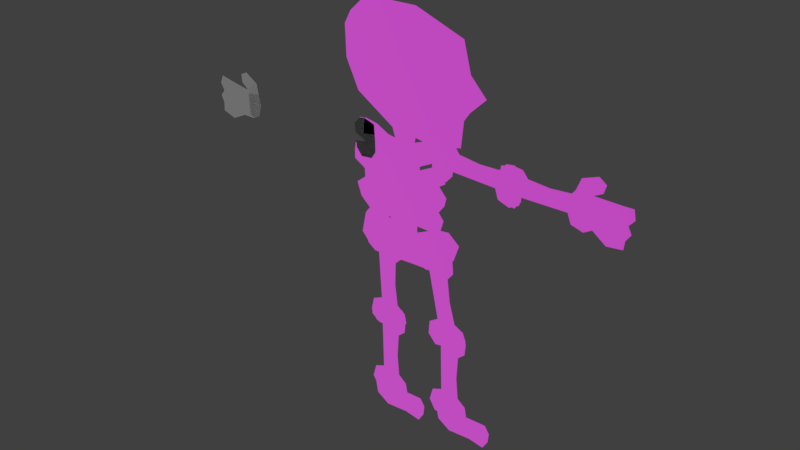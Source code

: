 # Source: 02_Skeleton_Rigged.blend  (saved by Blender 2.79.0; exported with 4.5.12 LTS)
import bpy
from mathutils import Matrix  # noqa: F401  (used for matrix-valued properties, if any)

bpy.ops.wm.read_factory_settings(use_empty=True)
scene = bpy.context.scene
scene.name = 'Scene'

# ---- collections
col_collection_1 = bpy.data.collections.new('Collection 1'); scene.collection.children.link(col_collection_1)

# ---- images (referenced by path relative to the original .blend; pixels are not part of the script)
import os
ASSET_DIR = os.environ.get("B2B_ASSET_DIR", "")  # directory of the original .blend (textures are referenced by path, not embedded)
HERE = os.path.dirname(os.path.abspath(__file__))  # packed textures are extracted next to this script under _unpacked/

def load_image(name, relpath, width, height, colorspace="sRGB"):
    """Load a texture the original file referenced (path relative to the .blend, or extracted next to this script)."""
    p = next((c for c in (os.path.join(HERE, relpath), os.path.join(ASSET_DIR, relpath)) if relpath and os.path.exists(c)), "")
    if p:
        img = bpy.data.images.load(p, check_existing=True)
        img.name = name
    else:  # same state as the original file: an image datablock whose file is absent (Cycles renders it pink)
        img = bpy.data.images.new(name, width, height)
        img.source = "FILE"
        img.filepath = "//" + (relpath or name)
    img.colorspace_settings.name = colorspace
    return img
img_skeleton_png = load_image('Skeleton.png', 'Skeleton.png', 1024, 1024, 'sRGB')

# ---- materials (node trees are filled in below, after node groups)
mat_material_001 = bpy.data.materials.new('Material.001')
mat_material_001.alpha_threshold = 0.0
mat_material_001.roughness = 0.5

# ---- node groups
ng_alphablend = bpy.data.node_groups.new('AlphaBlend', 'ShaderNodeTree')
_s = ng_alphablend.interface.new_socket(name='Shader', in_out='OUTPUT', socket_type='NodeSocketShader')
_s = ng_alphablend.interface.new_socket(name='Shader', in_out='INPUT', socket_type='NodeSocketShader')
_s = ng_alphablend.interface.new_socket(name='Alpha', in_out='INPUT', socket_type='NodeSocketFloat')
_s.subtype = 'FACTOR'
_s.default_value = 1.0
_s.min_value = 0.0
_s.max_value = 1.0
_N = ng_alphablend.nodes; _L = ng_alphablend.links
n0 = _N.new('ShaderNodeBsdfTransparent'); n0.name = 'Transparent BSDF'; n0.location = (-147, -61)
n1 = _N.new('NodeGroupInput'); n1.name = 'Group Input'; n1.location = (-291, 147)
n2 = _N.new('NodeGroupOutput'); n2.name = 'Group Output'; n2.location = (345, -29)
n3 = _N.new('ShaderNodeMixShader'); n3.name = 'Mix Shader'; n3.location = (137, -24)
_L.new(n0.outputs[0], n3.inputs[1])
_L.new(n3.outputs[0], n2.inputs[0])
_L.new(n1.outputs[0], n3.inputs[2])
_L.new(n1.outputs[1], n3.inputs[0])
n2.is_active_output = True
ng_emissive = bpy.data.node_groups.new('Emissive', 'ShaderNodeTree')
_s = ng_emissive.interface.new_socket(name='Emission', in_out='OUTPUT', socket_type='NodeSocketShader')
_s = ng_emissive.interface.new_socket(name='Color', in_out='INPUT', socket_type='NodeSocketColor')
_s.default_value = (0.8, 0.8, 0.8, 1.0)
_s = ng_emissive.interface.new_socket(name='Factor', in_out='INPUT', socket_type='NodeSocketColor')
_N = ng_emissive.nodes; _L = ng_emissive.links
n0 = _N.new('NodeGroupOutput'); n0.name = 'Group Output'; n0.location = (261, -8)
n1 = _N.new('NodeGroupInput'); n1.name = 'Group Input'; n1.location = (-483, 17)
n2 = _N.new('ShaderNodeMix'); n2.name = 'Mix'; n2.location = (-211, 6)
n2.data_type = 'RGBA'
n2.blend_type = 'MULTIPLY'
n2.inputs[0].default_value = 1.0
n3 = _N.new('ShaderNodeEmission'); n3.name = 'Emission'; n3.location = (6, 10)
_L.new(n3.outputs[0], n0.inputs[0])
_L.new(n2.outputs[2], n3.inputs[0])
_L.new(n1.outputs[0], n2.inputs[6])
_L.new(n1.outputs[1], n2.inputs[7])
n0.is_active_output = True
ng_alphamask = bpy.data.node_groups.new('AlphaMask', 'ShaderNodeTree')
_s = ng_alphamask.interface.new_socket(name='Shader', in_out='OUTPUT', socket_type='NodeSocketShader')
_s = ng_alphamask.interface.new_socket(name='Shader', in_out='INPUT', socket_type='NodeSocketShader')
_s = ng_alphamask.interface.new_socket(name='Alpha', in_out='INPUT', socket_type='NodeSocketFloat')
_s.default_value = 1.0
_s.min_value = 0.0
_s.max_value = 1.0
_s = ng_alphamask.interface.new_socket(name='AlphaCutoff', in_out='INPUT', socket_type='NodeSocketFloat')
_s.default_value = 0.5
_s.min_value = 0.0
_s.max_value = 1.0
_N = ng_alphamask.nodes; _L = ng_alphamask.links
n0 = _N.new('NodeGroupOutput'); n0.name = 'Group Output'; n0.location = (308, -58)
n1 = _N.new('ShaderNodeMath'); n1.name = 'Math'; n1.location = (-117, 182)
n1.operation = 'LESS_THAN'
n2 = _N.new('ShaderNodeBsdfTransparent'); n2.name = 'Transparent BSDF'; n2.location = (-124, -163)
n3 = _N.new('NodeGroupInput'); n3.name = 'Group Input'; n3.location = (-364, 23)
n4 = _N.new('ShaderNodeMixShader'); n4.name = 'Mix Shader'; n4.location = (105, -44)
_L.new(n2.outputs[0], n4.inputs[2])
_L.new(n3.outputs[0], n4.inputs[1])
_L.new(n3.outputs[1], n1.inputs[0])
_L.new(n3.outputs[2], n1.inputs[1])
_L.new(n4.outputs[0], n0.inputs[0])
_L.new(n1.outputs[0], n4.inputs[0])
n0.is_active_output = True
ng_specular = bpy.data.node_groups.new('Specular', 'ShaderNodeTree')
_s = ng_specular.interface.new_socket(name='Shader', in_out='OUTPUT', socket_type='NodeSocketShader')
_s = ng_specular.interface.new_socket(name='Normal', in_out='INPUT', socket_type='NodeSocketVector')
_s.min_value = -1.0
_s.max_value = 1.0
_s.hide_value = True
_s = ng_specular.interface.new_socket(name='Roughness', in_out='INPUT', socket_type='NodeSocketFloat')
_s.min_value = 0.0
_s.max_value = 1.0
_N = ng_specular.nodes; _L = ng_specular.links
n0 = _N.new('NodeGroupOutput'); n0.name = 'Group Output'; n0.location = (320, 0)
n1 = _N.new('ShaderNodeBsdfAnisotropic'); n1.name = 'Glossy BSDF'; n1.location = (96, 28)
n1.distribution = 'GGX'
n1.inputs[0].default_value = (1.0, 1.0, 1.0, 1.0)
n2 = _N.new('ShaderNodeMath'); n2.name = 'Math'; n2.location = (-112, -91)
n2.operation = 'POWER'
n2.use_clamp = True
n2.inputs[1].default_value = 2.0
n3 = _N.new('NodeGroupInput'); n3.name = 'Group Input'; n3.location = (-656, 59)
n4 = _N.new('ShaderNodeMath'); n4.name = 'Math.001'; n4.location = (0, 0)
n4.operation = 'POWER'
_L.new(n1.outputs[0], n0.inputs[0])
_L.new(n3.outputs[0], n1.inputs[4])
_L.new(n3.outputs[1], n2.inputs[0])
_L.new(n2.outputs[0], n4.inputs[0])
_L.new(n4.outputs[0], n1.inputs[1])
n0.is_active_output = True
ng_lambert = bpy.data.node_groups.new('Lambert', 'ShaderNodeTree')
_s = ng_lambert.interface.new_socket(name='Shader', in_out='OUTPUT', socket_type='NodeSocketShader')
_s = ng_lambert.interface.new_socket(name='Color', in_out='INPUT', socket_type='NodeSocketColor')
_s.default_value = (1.0, 1.0, 1.0, 1.0)
_s = ng_lambert.interface.new_socket(name='Normal', in_out='INPUT', socket_type='NodeSocketVector')
_s.default_value = (0.0, 1.0, 0.0)
_s.min_value = -1.0
_s.max_value = 1.0
_s.hide_value = True
_s = ng_lambert.interface.new_socket(name='Metallic', in_out='INPUT', socket_type='NodeSocketFloat')
_s.min_value = 0.0
_s.max_value = 1.0
_N = ng_lambert.nodes; _L = ng_lambert.links
n0 = _N.new('NodeGroupOutput'); n0.name = 'Group Output'; n0.location = (598, 215)
n1 = _N.new('ShaderNodeMix'); n1.name = 'Mix.001'; n1.location = (99, 184)
n1.data_type = 'RGBA'
n1.blend_type = 'MULTIPLY'
n1.inputs[7].default_value = (1.0, 1.0, 1.0, 1.0)
n2 = _N.new('ShaderNodeMath'); n2.name = 'Math'; n2.location = (-165, -52)
n2.operation = 'SUBTRACT'
n2.inputs[0].default_value = 1.0
n3 = _N.new('ShaderNodeBsdfDiffuse'); n3.name = 'Diffuse BSDF.001'; n3.location = (360, 374)
n4 = _N.new('NodeGroupInput'); n4.name = 'Group Input'; n4.location = (-584, 199)
_L.new(n4.outputs[1], n3.inputs[2])
_L.new(n4.outputs[2], n2.inputs[1])
_L.new(n3.outputs[0], n0.inputs[0])
_L.new(n2.outputs[0], n1.inputs[0])
_L.new(n1.outputs[2], n3.inputs[0])
_L.new(n4.outputs[0], n1.inputs[6])
n0.is_active_output = True
ng_fresnel = bpy.data.node_groups.new('Fresnel', 'ShaderNodeTree')
_s = ng_fresnel.interface.new_socket(name='Fresnel', in_out='OUTPUT', socket_type='NodeSocketFloat')
_s.min_value = 0.0
_s.max_value = 0.0
_s = ng_fresnel.interface.new_socket(name='F0', in_out='INPUT', socket_type='NodeSocketFloat')
_s.default_value = 0.04
_s.min_value = 0.0
_s.max_value = 1.0
_N = ng_fresnel.nodes; _L = ng_fresnel.links
n0 = _N.new('ShaderNodeMath'); n0.name = 'Math.001'; n0.location = (-97, -133)
n0.operation = 'SUBTRACT'
n0.inputs[0].default_value = 1.0
n1 = _N.new('ShaderNodeMath'); n1.name = 'Math.002'; n1.location = (94, -134)
n1.operation = 'POWER'
n1.inputs[1].default_value = 5.0
n2 = _N.new('ShaderNodeMath'); n2.name = 'Math.003'; n2.location = (301, 5)
n2.operation = 'MULTIPLY'
n3 = _N.new('ShaderNodeMath'); n3.name = 'Math.004'; n3.location = (497, 142)
n4 = _N.new('ShaderNodeMath'); n4.name = 'Math'; n4.location = (21, 48)
n4.operation = 'SUBTRACT'
n4.inputs[0].default_value = 1.0
n5 = _N.new('NodeGroupOutput'); n5.name = 'Group Output'; n5.location = (733, 0)
n6 = _N.new('ShaderNodeVectorMath'); n6.name = 'Vector Math'; n6.location = (-286, -138)
n6.operation = 'DOT_PRODUCT'
n7 = _N.new('NodeGroupInput'); n7.name = 'Group Input'; n7.location = (-789, 208)
n8 = _N.new('ShaderNodeNewGeometry'); n8.name = 'Geometry'; n8.location = (-673, -98)
_L.new(n0.outputs[0], n1.inputs[0])
_L.new(n1.outputs[0], n2.inputs[1])
_L.new(n4.outputs[0], n2.inputs[0])
_L.new(n2.outputs[0], n3.inputs[1])
_L.new(n3.outputs[0], n5.inputs[0])
_L.new(n6.outputs[1], n0.inputs[1])
_L.new(n7.outputs[0], n4.inputs[1])
_L.new(n7.outputs[0], n3.inputs[0])
_L.new(n8.outputs[1], n6.inputs[0])
_L.new(n8.outputs[4], n6.inputs[1])
n5.is_active_output = True
ng_occlusion = bpy.data.node_groups.new('Occlusion', 'ShaderNodeTree')
_s = ng_occlusion.interface.new_socket(name='Shader', in_out='OUTPUT', socket_type='NodeSocketShader')
_s = ng_occlusion.interface.new_socket(name='Shader', in_out='INPUT', socket_type='NodeSocketShader')
_s = ng_occlusion.interface.new_socket(name='Normal', in_out='INPUT', socket_type='NodeSocketVector')
_s.default_value = (0.0, 1.0, 0.0)
_s.min_value = -1.0
_s.max_value = 1.0
_s.hide_value = True
_s = ng_occlusion.interface.new_socket(name='Occlusion', in_out='INPUT', socket_type='NodeSocketFloat')
_s.subtype = 'FACTOR'
_s.default_value = 1.0
_s.min_value = 0.0
_s.max_value = 1.0
_s = ng_occlusion.interface.new_socket(name='Strength', in_out='INPUT', socket_type='NodeSocketFloat')
_s.subtype = 'FACTOR'
_s.min_value = 0.0
_s.max_value = 1.0
_N = ng_occlusion.nodes; _L = ng_occlusion.links
n0 = _N.new('NodeGroupOutput'); n0.name = 'Group Output'; n0.location = (412, -21)
n1 = _N.new('ShaderNodeBsdfDiffuse'); n1.name = 'Diffuse BSDF'; n1.location = (-246, 91)
n1.inputs[0].default_value = (0.0, 0.0, 0.0, 1.0)
n2 = _N.new('ShaderNodeMixShader'); n2.name = 'Mix Shader.001'; n2.location = (-23, 251)
n3 = _N.new('ShaderNodeMixShader'); n3.name = 'Mix Shader'; n3.location = (186, -19)
n4 = _N.new('NodeGroupInput'); n4.name = 'Group Input'; n4.location = (-766, 23)
_L.new(n3.outputs[0], n0.inputs[0])
_L.new(n1.outputs[0], n2.inputs[2])
_L.new(n2.outputs[0], n3.inputs[1])
_L.new(n4.outputs[0], n2.inputs[1])
_L.new(n4.outputs[1], n1.inputs[2])
_L.new(n4.outputs[2], n2.inputs[0])
_L.new(n4.outputs[3], n3.inputs[0])
_L.new(n4.outputs[0], n3.inputs[2])
n0.is_active_output = True
ng_gltf_metallic_roughness = bpy.data.node_groups.new('glTF Metallic Roughness', 'ShaderNodeTree')
_s = ng_gltf_metallic_roughness.interface.new_socket(name='Shader', in_out='OUTPUT', socket_type='NodeSocketShader')
_s = ng_gltf_metallic_roughness.interface.new_socket(name='BaseColor', in_out='INPUT', socket_type='NodeSocketColor')
_s.default_value = (1.0, 1.0, 1.0, 1.0)
_s = ng_gltf_metallic_roughness.interface.new_socket(name='BaseColorFactor', in_out='INPUT', socket_type='NodeSocketColor')
_s.default_value = (1.0, 1.0, 1.0, 1.0)
_s = ng_gltf_metallic_roughness.interface.new_socket(name='MetallicRoughness', in_out='INPUT', socket_type='NodeSocketColor')
_s.default_value = (1.0, 1.0, 1.0, 1.0)
_s = ng_gltf_metallic_roughness.interface.new_socket(name='MetallicFactor', in_out='INPUT', socket_type='NodeSocketFloat')
_s.subtype = 'FACTOR'
_s.default_value = 1.0
_s.min_value = 0.0
_s.max_value = 1.0
_s = ng_gltf_metallic_roughness.interface.new_socket(name='RoughnessFactor', in_out='INPUT', socket_type='NodeSocketFloat')
_s.subtype = 'FACTOR'
_s.default_value = 1.0
_s.min_value = 0.0
_s.max_value = 1.0
_s = ng_gltf_metallic_roughness.interface.new_socket(name='Normal', in_out='INPUT', socket_type='NodeSocketColor')
_s.default_value = (0.5, 0.5, 1.0, 1.0)
_s = ng_gltf_metallic_roughness.interface.new_socket(name='NormalScale', in_out='INPUT', socket_type='NodeSocketFloat')
_s.default_value = 1.0
_s.min_value = -1e+04
_s.max_value = 1e+04
_s = ng_gltf_metallic_roughness.interface.new_socket(name='Occlusion', in_out='INPUT', socket_type='NodeSocketColor')
_s.default_value = (1.0, 1.0, 1.0, 1.0)
_s = ng_gltf_metallic_roughness.interface.new_socket(name='OcclusionStrength', in_out='INPUT', socket_type='NodeSocketFloat')
_s.subtype = 'FACTOR'
_s.default_value = 1.0
_s.min_value = 0.0
_s.max_value = 1.0
_s = ng_gltf_metallic_roughness.interface.new_socket(name='Emissive', in_out='INPUT', socket_type='NodeSocketColor')
_s.default_value = (1.0, 1.0, 1.0, 1.0)
_s = ng_gltf_metallic_roughness.interface.new_socket(name='EmissiveFactor', in_out='INPUT', socket_type='NodeSocketColor')
_s = ng_gltf_metallic_roughness.interface.new_socket(name='Alpha', in_out='INPUT', socket_type='NodeSocketFloat')
_s.subtype = 'FACTOR'
_s.default_value = 1.0
_s.min_value = 0.0
_s.max_value = 1.0
_s = ng_gltf_metallic_roughness.interface.new_socket(name='AlphaCutoff', in_out='INPUT', socket_type='NodeSocketFloat')
_s.default_value = 0.5
_s.min_value = 0.0
_s.max_value = 1.1
_s = ng_gltf_metallic_roughness.interface.new_socket(name='AlphaMode', in_out='INPUT', socket_type='NodeSocketFloat')
_s.subtype = 'FACTOR'
_s.min_value = 0.0
_s.max_value = 1.0
_s = ng_gltf_metallic_roughness.interface.new_socket(name='DoubleSided', in_out='INPUT', socket_type='NodeSocketFloat')
_s.subtype = 'FACTOR'
_s.min_value = 0.0
_s.max_value = 1.0
_s = ng_gltf_metallic_roughness.interface.new_socket(name='Use COLOR_0', in_out='INPUT', socket_type='NodeSocketFloat')
_s.subtype = 'FACTOR'
_s.min_value = 0.0
_s.max_value = 1.0
_s = ng_gltf_metallic_roughness.interface.new_socket(name='COLOR_0', in_out='INPUT', socket_type='NodeSocketColor')
_N = ng_gltf_metallic_roughness.nodes; _L = ng_gltf_metallic_roughness.links
n0 = _N.new('NodeFrame'); n0.name = 'Frame.001'; n0.location = (-1602, -141)
n0.label = 'Final Metallic'
n0.width = 200
n1 = _N.new('NodeFrame'); n1.name = 'Frame.002'; n1.location = (-1608, -457)
n1.label = 'Final Rougness'
n1.width = 200
n2 = _N.new('NodeFrame'); n2.name = 'Frame.005'; n2.location = (-1842, 280)
n2.label = 'Final Normal'
n2.width = 1085
n3 = _N.new('NodeFrame'); n3.name = 'Frame  Lambert Cook Torrance'; n3.location = (-462, 794)
n3.label = 'Frame  Lambert Cook Torrance'
n3.width = 1392
n4 = _N.new('NodeFrame'); n4.name = 'Frame'; n4.location = (-2631, 1036)
n4.label = 'Final Base Color'
n4.width = 1161
n5 = _N.new('ShaderNodeAddShader'); n5.name = 'Add Shader.001'; n5.location = (1127, -151)
n6 = _N.new('ShaderNodeGroup'); n6.name = 'Group.001'; n6.location = (1448, -7)
n6.width = 224
n6.node_tree = ng_alphablend
n7 = _N.new('ShaderNodeGroup'); n7.name = 'Group.003'; n7.location = (44, -487)
n7.width = 229
n7.node_tree = ng_emissive
n8 = _N.new('ShaderNodeMath'); n8.name = 'Math'; n8.location = (30, -30)
n8.operation = 'MULTIPLY'
n8.use_clamp = True
n9 = _N.new('ShaderNodeGroup'); n9.name = 'Group.002'; n9.location = (1553, -296)
n9.width = 228
n9.node_tree = ng_alphamask
n10 = _N.new('ShaderNodeMath'); n10.name = 'Math.002'; n10.location = (1294, -207)
n10.operation = 'GREATER_THAN'
n10.use_clamp = True
n11 = _N.new('ShaderNodeMath'); n11.name = 'Math.001'; n11.location = (30, -30)
n11.operation = 'MULTIPLY'
n11.use_clamp = True
n12 = _N.new('ShaderNodeSeparateColor'); n12.name = 'Separate RGB'; n12.location = (-1989, -150)
n13 = _N.new('ShaderNodeVectorMath'); n13.name = 'Vector Math'; n13.location = (915, -164)
n13.operation = 'NORMALIZE'
n13.inputs[1].default_value = (0.5, 0.5, 0.5)
n14 = _N.new('ShaderNodeCombineXYZ'); n14.name = 'Combine XYZ'; n14.location = (713, -202)
n15 = _N.new('ShaderNodeMath'); n15.name = 'Math.004'; n15.location = (493, -211)
n15.operation = 'MULTIPLY'
n16 = _N.new('ShaderNodeMath'); n16.name = 'Math.003'; n16.location = (494, -30)
n16.operation = 'MULTIPLY'
n17 = _N.new('ShaderNodeSeparateXYZ'); n17.name = 'Separate XYZ'; n17.location = (273, -232)
n18 = _N.new('ShaderNodeNormalMap'); n18.name = 'Normal Map'; n18.location = (30, -202)
n19 = _N.new('ShaderNodeSeparateColor'); n19.name = 'Separate RGB.001'; n19.location = (-2102, -468)
n20 = _N.new('ShaderNodeGroup'); n20.name = 'Group.005'; n20.location = (30, -649)
n20.width = 258
n20.node_tree = ng_specular
n21 = _N.new('ShaderNodeGroup'); n21.name = 'Group.007'; n21.location = (31, -483)
n21.width = 260
n21.node_tree = ng_lambert
n22 = _N.new('ShaderNodeMath'); n22.name = 'Math.008'; n22.location = (906, -146)
n23 = _N.new('ShaderNodeMixShader'); n23.name = 'Mix Shader'; n23.location = (1222, -395)
n24 = _N.new('ShaderNodeGroup'); n24.name = 'Metal'; n24.location = (31, -350)
n24.label = 'Metal'
n24.width = 264
n24.node_tree = ng_fresnel
n25 = _N.new('ShaderNodeGroup'); n25.name = 'Dielectric'; n25.location = (36, -215)
n25.label = 'Dielectric'
n25.width = 257
n25.node_tree = ng_fresnel
n25.inputs[0].default_value = 0.04
n26 = _N.new('ShaderNodeMath'); n26.name = 'Math.005'; n26.location = (662, -54)
n26.operation = 'MULTIPLY'
n27 = _N.new('ShaderNodeMath'); n27.name = 'Math.006'; n27.location = (659, -245)
n27.operation = 'MULTIPLY'
n28 = _N.new('ShaderNodeMath'); n28.name = 'Math.007'; n28.location = (370, -30)
n28.operation = 'SUBTRACT'
n28.inputs[0].default_value = 1.0
n29 = _N.new('ShaderNodeGroup'); n29.name = 'Group.004'; n29.location = (570, -596)
n29.width = 228
n29.node_tree = ng_occlusion
n30 = _N.new('ShaderNodeMixShader'); n30.name = 'Mix Shader.003'; n30.location = (1897, -139)
n31 = _N.new('NodeGroupOutput'); n31.name = 'Group Output'; n31.location = (2614, -154)
n32 = _N.new('ShaderNodeGroup'); n32.name = 'Group'; n32.location = (2083, -696)
n32.node_tree = ng_alphamask
n32.inputs[1].default_value = 0.0
n32.inputs[2].default_value = 0.5
n33 = _N.new('ShaderNodeMixShader'); n33.name = 'Mix Shader.001'; n33.location = (2335, -399)
n34 = _N.new('ShaderNodeMath'); n34.name = 'Math.010'; n34.location = (1867, -486)
n34.operation = 'MAXIMUM'
n34.use_clamp = True
n35 = _N.new('ShaderNodeMath'); n35.name = 'Math.009'; n35.location = (1427, -530)
n35.operation = 'GREATER_THAN'
n35.use_clamp = True
n36 = _N.new('ShaderNodeMath'); n36.name = 'Math.011'; n36.location = (1655, -683)
n36.operation = 'SUBTRACT'
n36.use_clamp = True
n36.inputs[0].default_value = 1.0
n37 = _N.new('ShaderNodeNewGeometry'); n37.name = 'Geometry'; n37.location = (1432, -730)
n38 = _N.new('ShaderNodeRGBToBW'); n38.name = 'RGB to BW'; n38.location = (991, -359)
n38.label = 'TODO: Check if OK.'
n39 = _N.new('ShaderNodeMix'); n39.name = 'Mix'; n39.location = (823, -274)
n39.data_type = 'RGBA'
n39.blend_type = 'MULTIPLY'
n39.clamp_result = True
n39.inputs[0].default_value = 1.0
n40 = _N.new('ShaderNodeRGB'); n40.name = 'RGB'; n40.location = (30, -30)
n40.outputs[0].default_value = (1.0, 1.0, 1.0, 1.0)
n41 = _N.new('ShaderNodeMath'); n41.name = 'Math.013'; n41.location = (179, -369)
n41.operation = 'GREATER_THAN'
n41.use_clamp = True
n41.inputs[1].default_value = 0.4
n42 = _N.new('ShaderNodeMix'); n42.name = 'Mix.001'; n42.location = (597, -309)
n42.data_type = 'RGBA'
n42.blend_type = 'MULTIPLY'
n42.clamp_result = True
n42.inputs[0].default_value = 1.0
n43 = _N.new('NodeGroupInput'); n43.name = 'Group Input'; n43.location = (-2667, -3)
n44 = _N.new('ShaderNodeMix'); n44.name = 'Mix.002'; n44.location = (358, -173)
n44.data_type = 'RGBA'
n44.blend_type = 'MULTIPLY'
n44.clamp_result = True
n8.parent = n0
n11.parent = n1
n13.parent = n2
n14.parent = n2
n15.parent = n2
n16.parent = n2
n17.parent = n2
n18.parent = n2
n20.parent = n3
n21.parent = n3
n22.parent = n3
n23.parent = n3
n24.parent = n3
n25.parent = n3
n26.parent = n3
n27.parent = n3
n28.parent = n3
n29.parent = n3
n38.parent = n4
n39.parent = n4
n40.parent = n4
n41.parent = n4
n42.parent = n4
n44.parent = n4
_L.new(n21.outputs[0], n29.inputs[0])
_L.new(n7.outputs[0], n5.inputs[1])
_L.new(n43.outputs[8], n29.inputs[3])
_L.new(n43.outputs[9], n7.inputs[0])
_L.new(n43.outputs[10], n7.inputs[1])
_L.new(n8.outputs[0], n21.inputs[2])
_L.new(n5.outputs[0], n6.inputs[0])
_L.new(n29.outputs[0], n23.inputs[1])
_L.new(n43.outputs[0], n39.inputs[6])
_L.new(n39.outputs[2], n21.inputs[0])
_L.new(n20.outputs[0], n23.inputs[2])
_L.new(n39.outputs[2], n38.inputs[0])
_L.new(n43.outputs[3], n8.inputs[1])
_L.new(n43.outputs[4], n11.inputs[1])
_L.new(n11.outputs[0], n20.inputs[1])
_L.new(n5.outputs[0], n9.inputs[0])
_L.new(n43.outputs[11], n6.inputs[1])
_L.new(n43.outputs[11], n9.inputs[1])
_L.new(n43.outputs[12], n9.inputs[2])
_L.new(n6.outputs[0], n30.inputs[1])
_L.new(n9.outputs[0], n30.inputs[2])
_L.new(n43.outputs[13], n10.inputs[0])
_L.new(n10.outputs[0], n30.inputs[0])
_L.new(n13.outputs[0], n21.inputs[1])
_L.new(n13.outputs[0], n20.inputs[0])
_L.new(n13.outputs[0], n29.inputs[1])
_L.new(n14.outputs[0], n13.inputs[0])
_L.new(n43.outputs[6], n16.inputs[1])
_L.new(n17.outputs[0], n16.inputs[0])
_L.new(n16.outputs[0], n14.inputs[0])
_L.new(n17.outputs[2], n14.inputs[2])
_L.new(n15.outputs[0], n14.inputs[1])
_L.new(n17.outputs[1], n15.inputs[0])
_L.new(n43.outputs[6], n15.inputs[1])
_L.new(n38.outputs[0], n24.inputs[0])
_L.new(n23.outputs[0], n5.inputs[0])
_L.new(n24.outputs[0], n27.inputs[0])
_L.new(n8.outputs[0], n27.inputs[1])
_L.new(n8.outputs[0], n28.inputs[1])
_L.new(n25.outputs[0], n26.inputs[0])
_L.new(n28.outputs[0], n26.inputs[1])
_L.new(n26.outputs[0], n22.inputs[0])
_L.new(n27.outputs[0], n22.inputs[1])
_L.new(n22.outputs[0], n23.inputs[0])
_L.new(n43.outputs[2], n12.inputs[0])
_L.new(n18.outputs[0], n17.inputs[0])
_L.new(n43.outputs[5], n18.inputs[1])
_L.new(n43.outputs[7], n19.inputs[0])
_L.new(n19.outputs[0], n29.inputs[2])
_L.new(n12.outputs[1], n11.inputs[0])
_L.new(n12.outputs[2], n8.inputs[0])
_L.new(n43.outputs[14], n35.inputs[0])
_L.new(n33.outputs[0], n31.inputs[0])
_L.new(n30.outputs[0], n33.inputs[2])
_L.new(n32.outputs[0], n33.inputs[1])
_L.new(n35.outputs[0], n34.inputs[0])
_L.new(n34.outputs[0], n33.inputs[0])
_L.new(n36.outputs[0], n34.inputs[1])
_L.new(n37.outputs[6], n36.inputs[1])
_L.new(n43.outputs[1], n42.inputs[6])
_L.new(n42.outputs[2], n39.inputs[7])
_L.new(n40.outputs[0], n44.inputs[6])
_L.new(n44.outputs[2], n42.inputs[7])
_L.new(n43.outputs[15], n41.inputs[0])
_L.new(n41.outputs[0], n44.inputs[0])
_L.new(n43.outputs[16], n44.inputs[7])
n31.is_active_output = True

# ---- material node trees
mat_material_001.use_nodes = True; mat_material_001.node_tree.nodes.clear()
_N = mat_material_001.node_tree.nodes; _L = mat_material_001.node_tree.links
n0 = _N.new('ShaderNodeOutputMaterial'); n0.name = 'Material Output'; n0.location = (300, 300)
n1 = _N.new('ShaderNodeGroup'); n1.name = 'Group'; n1.location = (50, 397)
n1.node_tree = ng_gltf_metallic_roughness
n1.inputs[1].default_value = (1.0, 1.0, 1.0, 1.0)
n1.inputs[2].default_value = (1.0, 1.0, 1.0, 1.0)
n1.inputs[3].default_value = 1.0
n1.inputs[4].default_value = 1.0
n1.inputs[5].default_value = (0.5, 0.5, 1.0, 1.0)
n1.inputs[6].default_value = 1.0
n1.inputs[7].default_value = (1.0, 1.0, 1.0, 1.0)
n1.inputs[8].default_value = 1.0
n1.inputs[9].default_value = (1.0, 1.0, 1.0, 1.0)
n1.inputs[10].default_value = (0.0, 0.0, 0.0, 1.0)
n1.inputs[12].default_value = 0.5
n1.inputs[13].default_value = 0.0
n1.inputs[14].default_value = 0.0
n1.inputs[15].default_value = 0.0
n1.inputs[16].default_value = (0.0, 0.0, 0.0, 1.0)
n2 = _N.new('ShaderNodeTexImage'); n2.name = 'Image Texture'; n2.location = (-318, 369)
n2.width = 140
n2.image = img_skeleton_png
_L.new(n1.outputs[0], n0.inputs[0])
_L.new(n2.outputs[0], n1.inputs[0])
_L.new(n2.outputs[1], n1.inputs[11])
n0.is_active_output = True

# ---- world
world_world = bpy.data.worlds.new('World'); scene.world = world_world
world_world.color = (0.05088, 0.05088, 0.05088)
world_world.use_sun_shadow = False
world_world.sun_shadow_jitter_overblur = 0.0
world_world.cycles.sampling_method = 'MANUAL'

# ---- meshes
me_hipsmesh = bpy.data.meshes.new('HipsMesh')
me_hipsmesh.from_pydata([(-0.2675, 0.0004588, 1.939), (-0.3134, 0.0004588, 2.049), (-0.197, 0.0004588, 2.123), (0.06761, 0.0004588, 2.126), (0.03233, 0.0004588, 1.992), (0.03233, 0.0004588, 1.9), (0.2511, 0.0004588, 1.999), (0.3781, 0.0004588, 2.013), (0.491, 0.0004588, 1.918), (0.438, 0.0004587, 1.763), (0.3393, 0.0004587, 1.629), (0.1946, 0.0004587, 1.576), (-0.05587, 0.0004587, 1.569), (-0.3169, 0.0004587, 1.555), (-0.5145, 0.0004587, 1.597), (-0.6097, 0.0004587, 1.706), (-0.5674, 0.0004588, 1.911), (-0.4827, 0.0004588, 2.02), (-0.3734, 0.0004588, 2.01)], [], [(2, 4, 3), (1, 4, 2), (0, 4, 1), (16, 18, 17), (6, 8, 7), (16, 0, 18), (5, 8, 6), (0, 5, 4), (16, 5, 0), (5, 9, 8), (15, 5, 16), (15, 9, 5), (15, 10, 9), (14, 10, 15), (14, 11, 10), (13, 12, 14), (12, 11, 14)])
_uv = me_hipsmesh.uv_layers.new(name='UVMap')
_uv.uv.foreach_set('vector', [0.6487, 0.2819, 0.7126, 0.2455, 0.7225, 0.2829, 0.6162, 0.2613, 0.7126, 0.2455, 0.6487, 0.2819, 0.629, 0.2307, 0.7126, 0.2455, 0.6162, 0.2613, 0.5453, 0.2229, 0.5994, 0.2504, 0.5689, 0.2534, 0.7737, 0.2475, 0.8406, 0.2248, 0.8091, 0.2514, 0.5453, 0.2229, 0.629, 0.2307, 0.5994, 0.2504, 0.7126, 0.2199, 0.8406, 0.2248, 0.7737, 0.2475, 0.629, 0.2307, 0.7126, 0.2199, 0.7126, 0.2455, 0.5453, 0.2229, 0.7126, 0.2199, 0.629, 0.2307, 0.7126, 0.2199, 0.8258, 0.1815, 0.8406, 0.2248, 0.5335, 0.1658, 0.7126, 0.2199, 0.5453, 0.2229, 0.5335, 0.1658, 0.8258, 0.1815, 0.7126, 0.2199, 0.5335, 0.1658, 0.7983, 0.1441, 0.8258, 0.1815, 0.5601, 0.1353, 0.7983, 0.1441, 0.5335, 0.1658, 0.5601, 0.1353, 0.7579, 0.1294, 0.7983, 0.1441, 0.6152, 0.1235, 0.688, 0.1274, 0.5601, 0.1353, 0.688, 0.1274, 0.7579, 0.1294, 0.5601, 0.1353])
me_hipsmesh.materials.append(mat_material_001)
me_hipsmesh.use_remesh_preserve_volume = False
me_hipsmesh.use_remesh_preserve_attributes = False
me_hipsmesh.use_mirror_vertex_groups = False
me_hipsmesh.update()
me_torsomesh = bpy.data.meshes.new('TorsoMesh')
me_torsomesh.from_pydata([(-0.2184, 0.0004588, 2.733), (-0.2564, 0.0004588, 2.851), (-0.263, 0.0004588, 2.961), (-0.1445, 0.0004588, 3.013), (-0.01644, 0.0004588, 2.944), (0.01505, 0.0004588, 2.841), (-0.002692, 0.0004588, 2.743), (0.2231, 0.0004588, 2.833), (0.3676, 0.0004588, 2.828), (0.3175, 0.0004588, 2.713), (0.2044, 0.0004588, 2.614), (0.05512, 0.0004588, 2.539), (0.05382, 0.0004588, 2.504), (0.2282, 0.0004588, 2.589), (0.3022, 0.0004588, 2.587), (0.3328, 0.0004588, 2.457), (0.2676, 0.0004588, 2.415), (0.3456, 0.0004588, 2.327), (0.325, 0.0004588, 2.247), (0.2657, 0.0004588, 2.172), (0.3197, 0.0004588, 2.103), (0.2876, 0.0004588, 1.998), (0.1625, 0.0004588, 1.957), (-0.1583, 0.0004588, 1.968), (-0.3175, 0.0004588, 1.96), (-0.5113, 0.0004588, 1.971), (-0.6173, 0.0004588, 2.063), (-0.662, 0.0004588, 2.192), (-0.5675, 0.0004588, 2.266), (-0.5715, 0.0004588, 2.347), (-0.6855, 0.0004588, 2.415), (-0.6861, 0.0004588, 2.495), (-0.6721, 0.0004588, 2.587), (-0.5549, 0.0004588, 2.608), (-0.6728, 0.0004588, 2.665), (-0.6836, 0.0004588, 2.754), (-0.6211, 0.0004588, 2.822), (-0.5395, 0.0004588, 2.833), (-0.4203, 0.0004588, 2.811), (-0.2956, 0.0004588, 2.746)], [], [(2, 4, 3), (1, 4, 2), (1, 5, 4), (0, 5, 1), (0, 6, 5), (6, 8, 7), (6, 9, 8), (36, 38, 37), (35, 38, 36), (35, 39, 38), (0, 9, 6), (35, 0, 39), (34, 0, 35), (34, 9, 0), (34, 10, 9), (33, 10, 34), (33, 11, 10), (12, 14, 13), (12, 15, 14), (32, 11, 33), (31, 11, 32), (31, 12, 11), (31, 15, 12), (30, 15, 31), (30, 16, 15), (30, 17, 16), (29, 17, 30), (29, 18, 17), (28, 18, 29), (28, 19, 18), (27, 19, 28), (27, 20, 19), (26, 20, 27), (26, 21, 20), (25, 21, 26), (25, 23, 21), (23, 22, 21), (25, 24, 23)])
_uv = me_torsomesh.uv_layers.new(name='UVMap')
_uv.uv.foreach_set('vector', [0.6487, 0.5899, 0.7176, 0.588, 0.6811, 0.6057, 0.6516, 0.5594, 0.7176, 0.588, 0.6487, 0.5899, 0.6516, 0.5594, 0.7274, 0.5594, 0.7176, 0.588, 0.6634, 0.5269, 0.7274, 0.5594, 0.6516, 0.5594, 0.6634, 0.5269, 0.7235, 0.5319, 0.7274, 0.5594, 0.7235, 0.5319, 0.8258, 0.5594, 0.7855, 0.5594, 0.7235, 0.5319, 0.813, 0.5269, 0.8258, 0.5594, 0.5502, 0.5476, 0.6063, 0.5466, 0.5729, 0.5516, 0.5335, 0.5279, 0.6063, 0.5466, 0.5502, 0.5476, 0.5335, 0.5279, 0.6418, 0.5299, 0.6063, 0.5466, 0.6634, 0.5269, 0.813, 0.5269, 0.7235, 0.5319, 0.5335, 0.5279, 0.6634, 0.5269, 0.6418, 0.5299, 0.5374, 0.5033, 0.6634, 0.5269, 0.5335, 0.5279, 0.5374, 0.5033, 0.813, 0.5269, 0.6634, 0.5269, 0.5374, 0.5033, 0.7825, 0.4981, 0.813, 0.5269, 0.5709, 0.4886, 0.7825, 0.4981, 0.5374, 0.5033, 0.5709, 0.4886, 0.7417, 0.4758, 0.7825, 0.4981, 0.7417, 0.4659, 0.8101, 0.4915, 0.7894, 0.4915, 0.7417, 0.4659, 0.8199, 0.4558, 0.8101, 0.4915, 0.5384, 0.4817, 0.7417, 0.4758, 0.5709, 0.4886, 0.5355, 0.4558, 0.7417, 0.4758, 0.5384, 0.4817, 0.5355, 0.4558, 0.7417, 0.4659, 0.7417, 0.4758, 0.5355, 0.4558, 0.8199, 0.4558, 0.7417, 0.4659, 0.5364, 0.4335, 0.8199, 0.4558, 0.5355, 0.4558, 0.5364, 0.4335, 0.8022, 0.4433, 0.8199, 0.4558, 0.5364, 0.4335, 0.8248, 0.4197, 0.8022, 0.4433, 0.5689, 0.4157, 0.8248, 0.4197, 0.5364, 0.4335, 0.5689, 0.4157, 0.8199, 0.3971, 0.8248, 0.4197, 0.5709, 0.3931, 0.8199, 0.3971, 0.5689, 0.4157, 0.5709, 0.3931, 0.8042, 0.3754, 0.8199, 0.3971, 0.5453, 0.3715, 0.8042, 0.3754, 0.5709, 0.3931, 0.5453, 0.3715, 0.8199, 0.3567, 0.8042, 0.3754, 0.5591, 0.336, 0.8199, 0.3567, 0.5453, 0.3715, 0.5591, 0.336, 0.812, 0.3272, 0.8199, 0.3567, 0.5896, 0.3114, 0.812, 0.3272, 0.5591, 0.336, 0.5896, 0.3114, 0.688, 0.3144, 0.812, 0.3272, 0.688, 0.3144, 0.7776, 0.3144, 0.812, 0.3272, 0.5896, 0.3114, 0.6437, 0.3105, 0.688, 0.3144])
me_torsomesh.materials.append(mat_material_001)
me_torsomesh.use_remesh_preserve_volume = False
me_torsomesh.use_remesh_preserve_attributes = False
me_torsomesh.use_mirror_vertex_groups = False
me_torsomesh.update()
me_headmesh = bpy.data.meshes.new('HeadMesh')
me_headmesh.from_pydata([(-0.705, 0.0004589, 3.761), (-0.5295, 0.000459, 3.924), (0.0002336, 0.000459, 3.929), (0.4878, 0.0004589, 3.749), (0.5623, 0.0004589, 3.471), (0.722, 0.0004589, 3.302), (0.5647, 0.0004589, 3.153), (0.5069, 0.0004589, 3.07), (0.482, 0.0004589, 2.824), (0.1587, 0.0004589, 2.769), (-0.2522, 0.0004589, 2.827), (-0.6317, 0.0004589, 3.066), (-0.7629, 0.0004589, 3.338), (-0.7731, 0.0004589, 3.636)], [], [(1, 3, 2), (0, 3, 1), (0, 4, 3), (13, 4, 0), (12, 4, 13), (12, 5, 4), (12, 6, 5), (11, 6, 12), (11, 7, 6), (11, 8, 7), (10, 8, 11), (10, 9, 8)])
_uv = me_headmesh.uv_layers.new(name='UVMap')
_uv.uv.foreach_set('vector', [0.1792, 0.9324, 0.4646, 0.894, 0.3268, 0.9393, 0.1319, 0.8851, 0.4646, 0.894, 0.1792, 0.9324, 0.1319, 0.8851, 0.4882, 0.8172, 0.4646, 0.894, 0.1142, 0.8497, 0.4882, 0.8172, 0.1319, 0.8851, 0.1201, 0.7667, 0.4882, 0.8172, 0.1142, 0.8497, 0.1201, 0.7667, 0.5345, 0.772, 0.4882, 0.8172, 0.1201, 0.7667, 0.4922, 0.7287, 0.5345, 0.772, 0.1595, 0.6923, 0.4922, 0.7287, 0.1201, 0.7667, 0.1595, 0.6923, 0.4769, 0.7051, 0.4922, 0.7287, 0.1595, 0.6923, 0.4725, 0.6362, 0.4769, 0.7051, 0.2677, 0.6293, 0.4725, 0.6362, 0.1595, 0.6923, 0.2677, 0.6293, 0.3829, 0.6175, 0.4725, 0.6362])
me_headmesh.materials.append(mat_material_001)
me_headmesh.use_remesh_preserve_volume = False
me_headmesh.use_remesh_preserve_attributes = False
me_headmesh.use_mirror_vertex_groups = False
me_headmesh.update()
me_rightarmmesh = bpy.data.meshes.new('RightArmMesh')
me_rightarmmesh.from_pydata([(0.1927, 0.0004588, 2.677), (0.211, 0.0004588, 2.824), (0.3208, 0.0004588, 2.852), (0.4207, 0.0004588, 2.834), (0.4705, 0.0004588, 2.766), (0.6762, 0.0004588, 2.739), (0.8703, 0.0004588, 2.743), (0.9351, 0.0004588, 2.814), (1.016, 0.0004588, 2.824), (1.094, 0.0004588, 2.746), (1.088, 0.0004588, 2.623), (1.076, 0.0004588, 2.49), (0.9793, 0.0004588, 2.441), (0.8668, 0.0004588, 2.48), (0.8371, 0.0004588, 2.573), (0.407, 0.0004588, 2.592), (0.4025, 0.0004588, 2.55), (0.3403, 0.0004588, 2.48), (0.228, 0.0004588, 2.497), (0.1857, 0.0004588, 2.566)], [], [(19, 1, 0), (19, 2, 1), (18, 2, 19), (17, 2, 18), (17, 3, 2), (16, 3, 17), (16, 15, 3), (15, 4, 3), (14, 4, 15), (14, 5, 4), (14, 6, 5), (13, 6, 14), (13, 7, 6), (12, 7, 13), (12, 8, 7), (12, 9, 8), (11, 9, 12), (11, 10, 9)])
_uv = me_rightarmmesh.uv_layers.new(name='UVMap')
_uv.uv.foreach_set('vector', [0.1939, 0.5575, 0.2973, 0.5584, 0.2382, 0.5594, 0.1939, 0.5575, 0.313, 0.5161, 0.2973, 0.5584, 0.1683, 0.5378, 0.313, 0.5161, 0.1939, 0.5575, 0.1664, 0.4925, 0.313, 0.5161, 0.1683, 0.5378, 0.1664, 0.4925, 0.3101, 0.4758, 0.313, 0.5161, 0.1969, 0.4709, 0.3101, 0.4758, 0.1664, 0.4925, 0.1969, 0.4709, 0.2136, 0.4709, 0.3101, 0.4758, 0.2136, 0.4709, 0.2855, 0.4531, 0.3101, 0.4758, 0.2244, 0.2996, 0.2855, 0.4531, 0.2136, 0.4709, 0.2244, 0.2996, 0.2835, 0.3705, 0.2855, 0.4531, 0.2244, 0.2996, 0.2933, 0.2937, 0.2835, 0.3705, 0.189, 0.2839, 0.2933, 0.2937, 0.2244, 0.2996, 0.189, 0.2839, 0.3243, 0.2711, 0.2933, 0.2937, 0.1782, 0.2376, 0.3243, 0.2711, 0.189, 0.2839, 0.1782, 0.2376, 0.3317, 0.2396, 0.3243, 0.2711, 0.1782, 0.2376, 0.3042, 0.2052, 0.3317, 0.2396, 0.2018, 0.2012, 0.3042, 0.2052, 0.1782, 0.2376, 0.2018, 0.2012, 0.2549, 0.2022, 0.3042, 0.2052])
me_rightarmmesh.materials.append(mat_material_001)
me_rightarmmesh.use_remesh_preserve_volume = False
me_rightarmmesh.use_remesh_preserve_attributes = False
me_rightarmmesh.use_mirror_vertex_groups = False
me_rightarmmesh.update()
me_rightforearmmesh = bpy.data.meshes.new('RightForearmMesh')
me_rightforearmmesh.from_pydata([(0.8736, 0.0004588, 2.64), (0.8841, 0.0004588, 2.787), (0.9923, 0.0004588, 2.821), (1.093, 0.0004588, 2.808), (1.146, 0.0004588, 2.744), (1.353, 0.0004588, 2.727), (1.547, 0.0004588, 2.742), (1.608, 0.0004588, 2.816), (1.688, 0.0004588, 2.83), (1.77, 0.0004588, 2.757), (1.771, 0.0004588, 2.633), (1.766, 0.0004588, 2.5), (1.672, 0.0004588, 2.446), (1.557, 0.0004588, 2.479), (1.523, 0.0004588, 2.57), (1.092, 0.0004588, 2.566), (1.09, 0.0004588, 2.524), (1.031, 0.0004588, 2.451), (0.9183, 0.0004588, 2.462), (0.8725, 0.0004588, 2.528)], [], [(19, 1, 0), (19, 2, 1), (18, 2, 19), (17, 2, 18), (17, 3, 2), (16, 3, 17), (16, 15, 3), (15, 4, 3), (14, 4, 15), (14, 5, 4), (14, 6, 5), (13, 6, 14), (13, 7, 6), (12, 7, 13), (12, 8, 7), (12, 9, 8), (11, 9, 12), (11, 10, 9)])
_uv = me_rightforearmmesh.uv_layers.new(name='UVMap')
_uv.uv.foreach_set('vector', [0.1939, 0.5575, 0.2973, 0.5584, 0.2382, 0.5594, 0.1939, 0.5575, 0.313, 0.5161, 0.2973, 0.5584, 0.1683, 0.5378, 0.313, 0.5161, 0.1939, 0.5575, 0.1664, 0.4925, 0.313, 0.5161, 0.1683, 0.5378, 0.1664, 0.4925, 0.3101, 0.4758, 0.313, 0.5161, 0.1969, 0.4709, 0.3101, 0.4758, 0.1664, 0.4925, 0.1969, 0.4709, 0.2136, 0.4709, 0.3101, 0.4758, 0.2136, 0.4709, 0.2855, 0.4531, 0.3101, 0.4758, 0.2244, 0.2996, 0.2855, 0.4531, 0.2136, 0.4709, 0.2244, 0.2996, 0.2835, 0.3705, 0.2855, 0.4531, 0.2244, 0.2996, 0.2933, 0.2937, 0.2835, 0.3705, 0.189, 0.2839, 0.2933, 0.2937, 0.2244, 0.2996, 0.189, 0.2839, 0.3243, 0.2711, 0.2933, 0.2937, 0.1782, 0.2376, 0.3243, 0.2711, 0.189, 0.2839, 0.1782, 0.2376, 0.3317, 0.2396, 0.3243, 0.2711, 0.1782, 0.2376, 0.3042, 0.2052, 0.3317, 0.2396, 0.2018, 0.2012, 0.3042, 0.2052, 0.1782, 0.2376, 0.2018, 0.2012, 0.2549, 0.2022, 0.3042, 0.2052])
me_rightforearmmesh.materials.append(mat_material_001)
me_rightforearmmesh.use_remesh_preserve_volume = False
me_rightforearmmesh.use_remesh_preserve_attributes = False
me_rightforearmmesh.use_mirror_vertex_groups = False
me_rightforearmmesh.update()
me_righthandmesh = bpy.data.meshes.new('RightHandMesh')
me_righthandmesh.from_pydata([(1.583, 0.0004588, 2.791), (1.623, 0.0004588, 2.894), (1.772, 0.0004588, 2.949), (1.841, 0.0004588, 2.898), (1.817, 0.0004588, 2.82), (1.736, 0.0004588, 2.78), (1.991, 0.0004588, 2.775), (2.085, 0.0004588, 2.777), (2.102, 0.0004588, 2.687), (2.049, 0.0004588, 2.626), (2.082, 0.0004588, 2.561), (2.036, 0.0004588, 2.495), (2.026, 0.0004588, 2.414), (1.877, 0.0004588, 2.396), (1.74, 0.0004588, 2.497), (1.622, 0.0004588, 2.519), (1.548, 0.0004588, 2.575), (1.538, 0.0004588, 2.696)], [], [(1, 3, 2), (1, 4, 3), (0, 4, 1), (6, 8, 7), (0, 5, 4), (5, 8, 6), (0, 8, 5), (0, 9, 8), (17, 9, 0), (17, 10, 9), (16, 10, 17), (16, 11, 10), (16, 12, 11), (15, 14, 16), (14, 12, 16), (13, 12, 14)])
_uv = me_righthandmesh.uv_layers.new(name='UVMap')
_uv.uv.foreach_set('vector', [0.6752, 0.9107, 0.7343, 0.9245, 0.7126, 0.9344, 0.6752, 0.9107, 0.7323, 0.9019, 0.7343, 0.9245, 0.6703, 0.8802, 0.7323, 0.9019, 0.6752, 0.9107, 0.7825, 0.8999, 0.8179, 0.8822, 0.8081, 0.9058, 0.6703, 0.8802, 0.7126, 0.8861, 0.7323, 0.9019, 0.7126, 0.8861, 0.8179, 0.8822, 0.7825, 0.8999, 0.6703, 0.8802, 0.8179, 0.8822, 0.7126, 0.8861, 0.6703, 0.8802, 0.8071, 0.8625, 0.8179, 0.8822, 0.6634, 0.8517, 0.8071, 0.8625, 0.6703, 0.8802, 0.6634, 0.8517, 0.8199, 0.8468, 0.8071, 0.8625, 0.6733, 0.8192, 0.8199, 0.8468, 0.6634, 0.8517, 0.6733, 0.8192, 0.8111, 0.8261, 0.8199, 0.8468, 0.6733, 0.8192, 0.813, 0.8035, 0.8111, 0.8261, 0.6969, 0.8084, 0.7303, 0.8094, 0.6733, 0.8192, 0.7303, 0.8094, 0.813, 0.8035, 0.6733, 0.8192, 0.7737, 0.7897, 0.813, 0.8035, 0.7303, 0.8094])
me_righthandmesh.materials.append(mat_material_001)
me_righthandmesh.use_remesh_preserve_volume = False
me_righthandmesh.use_remesh_preserve_attributes = False
me_righthandmesh.use_mirror_vertex_groups = False
me_righthandmesh.update()
me_leftarmmesh = bpy.data.meshes.new('LeftArmMesh')
me_leftarmmesh.from_pydata([(-0.4466, 0.0004587, 2.644), (-0.4581, 0.0004587, 2.792), (-0.5664, 0.0004587, 2.825), (-0.667, 0.0004587, 2.811), (-0.72, 0.0004587, 2.746), (-0.9267, 0.0004587, 2.729), (-1.12, 0.0004587, 2.742), (-1.182, 0.0004587, 2.816), (-1.262, 0.0004587, 2.83), (-1.344, 0.0004587, 2.755), (-1.344, 0.0004587, 2.632), (-1.338, 0.0004587, 2.498), (-1.243, 0.0004588, 2.445), (-1.129, 0.0004587, 2.479), (-1.095, 0.0004587, 2.57), (-0.6647, 0.0004587, 2.569), (-0.6621, 0.0004587, 2.527), (-0.6033, 0.0004588, 2.454), (-0.4902, 0.0004588, 2.466), (-0.4448, 0.0004588, 2.533)], [], [(19, 1, 0), (19, 2, 1), (18, 2, 19), (17, 2, 18), (17, 3, 2), (16, 3, 17), (16, 15, 3), (15, 4, 3), (14, 4, 15), (14, 5, 4), (14, 6, 5), (13, 6, 14), (13, 7, 6), (12, 7, 13), (12, 8, 7), (12, 9, 8), (11, 9, 12), (11, 10, 9)])
_uv = me_leftarmmesh.uv_layers.new(name='UVMap')
_uv.uv.foreach_set('vector', [0.1939, 0.5575, 0.2973, 0.5584, 0.2382, 0.5594, 0.1939, 0.5575, 0.313, 0.5161, 0.2973, 0.5584, 0.1683, 0.5378, 0.313, 0.5161, 0.1939, 0.5575, 0.1664, 0.4925, 0.313, 0.5161, 0.1683, 0.5378, 0.1664, 0.4925, 0.3101, 0.4758, 0.313, 0.5161, 0.1969, 0.4709, 0.3101, 0.4758, 0.1664, 0.4925, 0.1969, 0.4709, 0.2136, 0.4709, 0.3101, 0.4758, 0.2136, 0.4709, 0.2855, 0.4531, 0.3101, 0.4758, 0.2244, 0.2996, 0.2855, 0.4531, 0.2136, 0.4709, 0.2244, 0.2996, 0.2835, 0.3705, 0.2855, 0.4531, 0.2244, 0.2996, 0.2933, 0.2937, 0.2835, 0.3705, 0.189, 0.2839, 0.2933, 0.2937, 0.2244, 0.2996, 0.189, 0.2839, 0.3243, 0.2711, 0.2933, 0.2937, 0.1782, 0.2376, 0.3243, 0.2711, 0.189, 0.2839, 0.1782, 0.2376, 0.3317, 0.2396, 0.3243, 0.2711, 0.1782, 0.2376, 0.3042, 0.2052, 0.3317, 0.2396, 0.2018, 0.2012, 0.3042, 0.2052, 0.1782, 0.2376, 0.2018, 0.2012, 0.2549, 0.2022, 0.3042, 0.2052])
me_leftarmmesh.materials.append(mat_material_001)
me_leftarmmesh.use_remesh_preserve_volume = False
me_leftarmmesh.use_remesh_preserve_attributes = False
me_leftarmmesh.use_mirror_vertex_groups = False
me_leftarmmesh.update()
me_leftforearmmesh = bpy.data.meshes.new('LeftForearmMesh')
me_leftforearmmesh.from_pydata([(-1.136, 0.0004588, 2.644), (-1.148, 0.0004588, 2.792), (-1.257, 0.0004588, 2.824), (-1.357, 0.0004588, 2.81), (-1.41, 0.0004588, 2.745), (-1.617, 0.0004588, 2.726), (-1.81, 0.0004588, 2.738), (-1.872, 0.0004588, 2.811), (-1.952, 0.0004588, 2.825), (-2.034, 0.0004588, 2.75), (-2.033, 0.0004588, 2.626), (-2.026, 0.0004588, 2.493), (-1.931, 0.0004588, 2.44), (-1.817, 0.0004588, 2.475), (-1.784, 0.0004588, 2.566), (-1.353, 0.0004588, 2.568), (-1.351, 0.0004588, 2.526), (-1.291, 0.0004589, 2.453), (-1.178, 0.0004589, 2.466), (-1.133, 0.0004588, 2.533)], [], [(19, 1, 0), (19, 2, 1), (18, 2, 19), (17, 2, 18), (17, 3, 2), (16, 3, 17), (16, 15, 3), (15, 4, 3), (14, 4, 15), (14, 5, 4), (14, 6, 5), (13, 6, 14), (13, 7, 6), (12, 7, 13), (12, 8, 7), (12, 9, 8), (11, 9, 12), (11, 10, 9)])
_uv = me_leftforearmmesh.uv_layers.new(name='UVMap')
_uv.uv.foreach_set('vector', [0.1939, 0.5575, 0.2973, 0.5584, 0.2382, 0.5594, 0.1939, 0.5575, 0.313, 0.5161, 0.2973, 0.5584, 0.1683, 0.5378, 0.313, 0.5161, 0.1939, 0.5575, 0.1664, 0.4925, 0.313, 0.5161, 0.1683, 0.5378, 0.1664, 0.4925, 0.3101, 0.4758, 0.313, 0.5161, 0.1969, 0.4709, 0.3101, 0.4758, 0.1664, 0.4925, 0.1969, 0.4709, 0.2136, 0.4709, 0.3101, 0.4758, 0.2136, 0.4709, 0.2855, 0.4531, 0.3101, 0.4758, 0.2244, 0.2996, 0.2855, 0.4531, 0.2136, 0.4709, 0.2244, 0.2996, 0.2835, 0.3705, 0.2855, 0.4531, 0.2244, 0.2996, 0.2933, 0.2937, 0.2835, 0.3705, 0.189, 0.2839, 0.2933, 0.2937, 0.2244, 0.2996, 0.189, 0.2839, 0.3243, 0.2711, 0.2933, 0.2937, 0.1782, 0.2376, 0.3243, 0.2711, 0.189, 0.2839, 0.1782, 0.2376, 0.3317, 0.2396, 0.3243, 0.2711, 0.1782, 0.2376, 0.3042, 0.2052, 0.3317, 0.2396, 0.2018, 0.2012, 0.3042, 0.2052, 0.1782, 0.2376, 0.2018, 0.2012, 0.2549, 0.2022, 0.3042, 0.2052])
me_leftforearmmesh.materials.append(mat_material_001)
me_leftforearmmesh.use_remesh_preserve_volume = False
me_leftforearmmesh.use_remesh_preserve_attributes = False
me_leftforearmmesh.use_mirror_vertex_groups = False
me_leftforearmmesh.update()
me_lefthandmesh = bpy.data.meshes.new('LeftHandMesh')
me_lefthandmesh.from_pydata([(-1.895, 0.0004591, 2.72), (-1.914, 0.0004591, 2.829), (-2.049, 0.0004591, 2.912), (-2.126, 0.0004591, 2.876), (-2.118, 0.0004592, 2.795), (-2.047, 0.0004592, 2.739), (-2.298, 0.0004592, 2.787), (-2.39, 0.0004592, 2.807), (-2.425, 0.0004592, 2.722), (-2.385, 0.0004592, 2.652), (-2.431, 0.0004593, 2.595), (-2.398, 0.0004593, 2.521), (-2.404, 0.0004593, 2.44), (-2.263, 0.0004593, 2.392), (-2.108, 0.0004592, 2.464), (-1.988, 0.0004592, 2.461), (-1.904, 0.0004592, 2.501), (-1.87, 0.0004591, 2.617)], [], [(1, 3, 2), (1, 4, 3), (0, 4, 1), (6, 8, 7), (0, 5, 4), (5, 8, 6), (0, 8, 5), (0, 9, 8), (17, 9, 0), (17, 10, 9), (16, 10, 17), (16, 11, 10), (16, 12, 11), (15, 14, 16), (14, 12, 16), (13, 12, 14)])
_uv = me_lefthandmesh.uv_layers.new(name='UVMap')
_uv.uv.foreach_set('vector', [0.6752, 0.9107, 0.7343, 0.9245, 0.7126, 0.9344, 0.6752, 0.9107, 0.7323, 0.9019, 0.7343, 0.9245, 0.6703, 0.8802, 0.7323, 0.9019, 0.6752, 0.9107, 0.7825, 0.8999, 0.8179, 0.8822, 0.8081, 0.9058, 0.6703, 0.8802, 0.7126, 0.8861, 0.7323, 0.9019, 0.7126, 0.8861, 0.8179, 0.8822, 0.7825, 0.8999, 0.6703, 0.8802, 0.8179, 0.8822, 0.7126, 0.8861, 0.6703, 0.8802, 0.8071, 0.8625, 0.8179, 0.8822, 0.6634, 0.8517, 0.8071, 0.8625, 0.6703, 0.8802, 0.6634, 0.8517, 0.8199, 0.8468, 0.8071, 0.8625, 0.6733, 0.8192, 0.8199, 0.8468, 0.6634, 0.8517, 0.6733, 0.8192, 0.8111, 0.8261, 0.8199, 0.8468, 0.6733, 0.8192, 0.813, 0.8035, 0.8111, 0.8261, 0.6969, 0.8084, 0.7303, 0.8094, 0.6733, 0.8192, 0.7303, 0.8094, 0.813, 0.8035, 0.6733, 0.8192, 0.7737, 0.7897, 0.813, 0.8035, 0.7303, 0.8094])
me_lefthandmesh.materials.append(mat_material_001)
me_lefthandmesh.use_remesh_preserve_volume = False
me_lefthandmesh.use_remesh_preserve_attributes = False
me_lefthandmesh.use_mirror_vertex_groups = False
me_lefthandmesh.update()
me_leftthighmesh = bpy.data.meshes.new('LeftThighMesh')
me_leftthighmesh.from_pydata([(-0.3456, 0.0004588, 1.799), (-0.1826, 0.0004588, 1.797), (-0.1391, 0.0004588, 1.68), (-0.1473, 0.0004588, 1.568), (-0.2152, 0.0004587, 1.506), (-0.2206, 0.0004587, 1.278), (-0.1935, 0.0004587, 1.066), (-0.1079, 0.0004587, 1.004), (-0.08751, 0.0004587, 0.9166), (-0.1636, 0.0004587, 0.8216), (-0.2994, 0.0004587, 0.8134), (-0.4461, 0.0004587, 0.8107), (-0.5113, 0.0004587, 0.9112), (-0.4814, 0.0004587, 1.039), (-0.3836, 0.0004587, 1.082), (-0.4135, 0.0004587, 1.555), (-0.4597, 0.0004587, 1.555), (-0.5439, 0.0004588, 1.615), (-0.5384, 0.0004588, 1.74), (-0.4678, 0.0004588, 1.794)], [], [(19, 1, 0), (19, 2, 1), (18, 2, 19), (17, 2, 18), (17, 3, 2), (16, 3, 17), (16, 15, 3), (15, 4, 3), (14, 4, 15), (14, 5, 4), (14, 6, 5), (13, 6, 14), (13, 7, 6), (12, 7, 13), (12, 8, 7), (12, 9, 8), (11, 9, 12), (11, 10, 9)])
_uv = me_leftthighmesh.uv_layers.new(name='UVMap')
_uv.uv.foreach_set('vector', [0.1939, 0.5575, 0.2973, 0.5584, 0.2382, 0.5594, 0.1939, 0.5575, 0.313, 0.5161, 0.2973, 0.5584, 0.1683, 0.5378, 0.313, 0.5161, 0.1939, 0.5575, 0.1664, 0.4925, 0.313, 0.5161, 0.1683, 0.5378, 0.1664, 0.4925, 0.3101, 0.4758, 0.313, 0.5161, 0.1969, 0.4709, 0.3101, 0.4758, 0.1664, 0.4925, 0.1969, 0.4709, 0.2136, 0.4709, 0.3101, 0.4758, 0.2136, 0.4709, 0.2855, 0.4531, 0.3101, 0.4758, 0.2244, 0.2996, 0.2855, 0.4531, 0.2136, 0.4709, 0.2244, 0.2996, 0.2835, 0.3705, 0.2855, 0.4531, 0.2244, 0.2996, 0.2933, 0.2937, 0.2835, 0.3705, 0.189, 0.2839, 0.2933, 0.2937, 0.2244, 0.2996, 0.189, 0.2839, 0.3243, 0.2711, 0.2933, 0.2937, 0.1782, 0.2376, 0.3243, 0.2711, 0.189, 0.2839, 0.1782, 0.2376, 0.3317, 0.2396, 0.3243, 0.2711, 0.1782, 0.2376, 0.3042, 0.2052, 0.3317, 0.2396, 0.2018, 0.2012, 0.3042, 0.2052, 0.1782, 0.2376, 0.2018, 0.2012, 0.2549, 0.2022, 0.3042, 0.2052])
me_leftthighmesh.materials.append(mat_material_001)
me_leftthighmesh.use_remesh_preserve_volume = False
me_leftthighmesh.use_remesh_preserve_attributes = False
me_leftthighmesh.use_mirror_vertex_groups = False
me_leftthighmesh.update()
me_leftcalfmesh = bpy.data.meshes.new('LeftCalfMesh')
me_leftcalfmesh.from_pydata([(-0.2989, 0.0004586, 1.042), (-0.1361, 0.0004586, 1.033), (-0.09704, 0.0004586, 0.9146), (-0.1094, 0.0004586, 0.8036), (-0.1796, 0.0004586, 0.7437), (-0.1936, 0.0004586, 0.516), (-0.1744, 0.0004586, 0.3033), (-0.09119, 0.0004586, 0.2376), (-0.0741, 0.0004586, 0.15), (-0.1537, 0.0004586, 0.05789), (-0.2897, 0.0004586, 0.05485), (-0.4364, 0.0004586, 0.05764), (-0.4978, 0.0004586, 0.1605), (-0.4631, 0.0004586, 0.2869), (-0.3638, 0.0004586, 0.3267), (-0.3759, 0.0004586, 0.8), (-0.422, 0.0004586, 0.8018), (-0.5039, 0.0004586, 0.8646), (-0.4938, 0.0004586, 0.9893), (-0.4212, 0.0004586, 1.041)], [], [(19, 1, 0), (19, 2, 1), (18, 2, 19), (17, 2, 18), (17, 3, 2), (16, 3, 17), (16, 15, 3), (15, 4, 3), (14, 4, 15), (14, 5, 4), (14, 6, 5), (13, 6, 14), (13, 7, 6), (12, 7, 13), (12, 8, 7), (12, 9, 8), (11, 9, 12), (11, 10, 9)])
_uv = me_leftcalfmesh.uv_layers.new(name='UVMap')
_uv.uv.foreach_set('vector', [0.1939, 0.5575, 0.2973, 0.5584, 0.2382, 0.5594, 0.1939, 0.5575, 0.313, 0.5161, 0.2973, 0.5584, 0.1683, 0.5378, 0.313, 0.5161, 0.1939, 0.5575, 0.1664, 0.4925, 0.313, 0.5161, 0.1683, 0.5378, 0.1664, 0.4925, 0.3101, 0.4758, 0.313, 0.5161, 0.1969, 0.4709, 0.3101, 0.4758, 0.1664, 0.4925, 0.1969, 0.4709, 0.2136, 0.4709, 0.3101, 0.4758, 0.2136, 0.4709, 0.2855, 0.4531, 0.3101, 0.4758, 0.2244, 0.2996, 0.2855, 0.4531, 0.2136, 0.4709, 0.2244, 0.2996, 0.2835, 0.3705, 0.2855, 0.4531, 0.2244, 0.2996, 0.2933, 0.2937, 0.2835, 0.3705, 0.189, 0.2839, 0.2933, 0.2937, 0.2244, 0.2996, 0.189, 0.2839, 0.3243, 0.2711, 0.2933, 0.2937, 0.1782, 0.2376, 0.3243, 0.2711, 0.189, 0.2839, 0.1782, 0.2376, 0.3317, 0.2396, 0.3243, 0.2711, 0.1782, 0.2376, 0.3042, 0.2052, 0.3317, 0.2396, 0.2018, 0.2012, 0.3042, 0.2052, 0.1782, 0.2376, 0.2018, 0.2012, 0.2549, 0.2022, 0.3042, 0.2052])
me_leftcalfmesh.materials.append(mat_material_001)
me_leftcalfmesh.use_remesh_preserve_volume = False
me_leftcalfmesh.use_remesh_preserve_attributes = False
me_leftcalfmesh.use_mirror_vertex_groups = False
me_leftcalfmesh.update()
me_leftfootmesh = bpy.data.meshes.new('LeftFootMesh')
me_leftfootmesh.from_pydata([(-0.2901, 0.0004587, 0.3013), (-0.1935, 0.0004587, 0.2412), (-0.1336, 0.0004587, 0.1437), (0.08898, 0.0004587, 0.1494), (0.1357, 0.0004587, 0.0771), (0.1251, 0.0004587, -0.0178), (0.06875, 0.0004587, -0.1075), (-0.08562, 0.0004587, -0.08166), (-0.3157, 0.0004587, -0.09655), (-0.4432, 0.0004587, -0.01529), (-0.4638, 0.0004587, 0.09608), (-0.409, 0.0004587, 0.2387)], [], [(11, 1, 0), (11, 2, 1), (10, 2, 11), (2, 4, 3), (10, 4, 2), (10, 5, 4), (9, 5, 10), (9, 6, 5), (8, 7, 9), (7, 6, 9)])
_uv = me_leftfootmesh.uv_layers.new(name='UVMap')
_uv.uv.foreach_set('vector', [0.5591, 0.7316, 0.6191, 0.7346, 0.5916, 0.7503, 0.5591, 0.7316, 0.6368, 0.708, 0.6191, 0.7346, 0.5453, 0.6913, 0.6368, 0.708, 0.5591, 0.7316, 0.6368, 0.708, 0.7126, 0.6923, 0.6989, 0.712, 0.5453, 0.6913, 0.7126, 0.6923, 0.6368, 0.708, 0.5453, 0.6913, 0.7107, 0.6657, 0.7126, 0.6923, 0.5522, 0.6605, 0.7107, 0.6657, 0.5453, 0.6913, 0.5522, 0.6605, 0.6959, 0.6401, 0.7107, 0.6657, 0.5886, 0.6391, 0.6526, 0.6457, 0.5522, 0.6605, 0.6526, 0.6457, 0.6959, 0.6401, 0.5522, 0.6605])
me_leftfootmesh.materials.append(mat_material_001)
me_leftfootmesh.use_remesh_preserve_volume = False
me_leftfootmesh.use_remesh_preserve_attributes = False
me_leftfootmesh.use_mirror_vertex_groups = False
me_leftfootmesh.update()
me_rightthighmesh = bpy.data.meshes.new('RightThighMesh')
me_rightthighmesh.from_pydata([(0.2041, 0.0004588, 1.823), (0.3656, 0.0004588, 1.845), (0.4262, 0.0004588, 1.736), (0.4349, 0.0004588, 1.625), (0.3772, 0.0004587, 1.553), (0.4063, 0.0004587, 1.327), (0.4651, 0.0004587, 1.122), (0.5592, 0.0004587, 1.073), (0.5924, 0.0004587, 0.9899), (0.5316, 0.0004587, 0.8844), (0.3985, 0.0004587, 0.8559), (0.254, 0.0004587, 0.831), (0.1743, 0.0004587, 0.9205), (0.1846, 0.0004587, 1.051), (0.2747, 0.0004587, 1.109), (0.1738, 0.0004588, 1.572), (0.1282, 0.0004588, 1.565), (0.03592, 0.0004588, 1.611), (0.02244, 0.0004588, 1.735), (0.08405, 0.0004588, 1.8)], [], [(19, 1, 0), (19, 2, 1), (18, 2, 19), (17, 2, 18), (17, 3, 2), (16, 3, 17), (16, 15, 3), (15, 4, 3), (14, 4, 15), (14, 5, 4), (14, 6, 5), (13, 6, 14), (13, 7, 6), (12, 7, 13), (12, 8, 7), (12, 9, 8), (11, 9, 12), (11, 10, 9)])
_uv = me_rightthighmesh.uv_layers.new(name='UVMap')
_uv.uv.foreach_set('vector', [0.1939, 0.5575, 0.2973, 0.5584, 0.2382, 0.5594, 0.1939, 0.5575, 0.313, 0.5161, 0.2973, 0.5584, 0.1683, 0.5378, 0.313, 0.5161, 0.1939, 0.5575, 0.1664, 0.4925, 0.313, 0.5161, 0.1683, 0.5378, 0.1664, 0.4925, 0.3101, 0.4758, 0.313, 0.5161, 0.1969, 0.4709, 0.3101, 0.4758, 0.1664, 0.4925, 0.1969, 0.4709, 0.2136, 0.4709, 0.3101, 0.4758, 0.2136, 0.4709, 0.2855, 0.4531, 0.3101, 0.4758, 0.2244, 0.2996, 0.2855, 0.4531, 0.2136, 0.4709, 0.2244, 0.2996, 0.2835, 0.3705, 0.2855, 0.4531, 0.2244, 0.2996, 0.2933, 0.2937, 0.2835, 0.3705, 0.189, 0.2839, 0.2933, 0.2937, 0.2244, 0.2996, 0.189, 0.2839, 0.3243, 0.2711, 0.2933, 0.2937, 0.1782, 0.2376, 0.3243, 0.2711, 0.189, 0.2839, 0.1782, 0.2376, 0.3317, 0.2396, 0.3243, 0.2711, 0.1782, 0.2376, 0.3042, 0.2052, 0.3317, 0.2396, 0.2018, 0.2012, 0.3042, 0.2052, 0.1782, 0.2376, 0.2018, 0.2012, 0.2549, 0.2022, 0.3042, 0.2052])
me_rightthighmesh.materials.append(mat_material_001)
me_rightthighmesh.use_remesh_preserve_volume = False
me_rightthighmesh.use_remesh_preserve_attributes = False
me_rightthighmesh.use_mirror_vertex_groups = False
me_rightthighmesh.update()
me_rightcalfmesh = bpy.data.meshes.new('RightCalfMesh')
me_rightcalfmesh.from_pydata([(0.3927, 0.0004586, 1.086), (0.5555, 0.0004586, 1.078), (0.5953, 0.0004586, 0.9597), (0.5837, 0.0004586, 0.8487), (0.5139, 0.0004586, 0.7884), (0.5013, 0.0004586, 0.5605), (0.5219, 0.0004586, 0.3479), (0.6055, 0.0004586, 0.2828), (0.6231, 0.0004586, 0.1953), (0.5441, 0.0004586, 0.1027), (0.4081, 0.0004586, 0.09877), (0.2614, 0.0004586, 0.1006), (0.1994, 0.0004586, 0.2031), (0.2332, 0.0004586, 0.3298), (0.3323, 0.0004586, 0.3701), (0.3172, 0.0004586, 0.8434), (0.271, 0.0004586, 0.8448), (0.1887, 0.0004586, 0.9072), (0.198, 0.0004586, 1.032), (0.2703, 0.0004586, 1.084)], [], [(19, 1, 0), (19, 2, 1), (18, 2, 19), (17, 2, 18), (17, 3, 2), (16, 3, 17), (16, 15, 3), (15, 4, 3), (14, 4, 15), (14, 5, 4), (14, 6, 5), (13, 6, 14), (13, 7, 6), (12, 7, 13), (12, 8, 7), (12, 9, 8), (11, 9, 12), (11, 10, 9)])
_uv = me_rightcalfmesh.uv_layers.new(name='UVMap')
_uv.uv.foreach_set('vector', [0.1939, 0.5575, 0.2973, 0.5584, 0.2382, 0.5594, 0.1939, 0.5575, 0.313, 0.5161, 0.2973, 0.5584, 0.1683, 0.5378, 0.313, 0.5161, 0.1939, 0.5575, 0.1664, 0.4925, 0.313, 0.5161, 0.1683, 0.5378, 0.1664, 0.4925, 0.3101, 0.4758, 0.313, 0.5161, 0.1969, 0.4709, 0.3101, 0.4758, 0.1664, 0.4925, 0.1969, 0.4709, 0.2136, 0.4709, 0.3101, 0.4758, 0.2136, 0.4709, 0.2855, 0.4531, 0.3101, 0.4758, 0.2244, 0.2996, 0.2855, 0.4531, 0.2136, 0.4709, 0.2244, 0.2996, 0.2835, 0.3705, 0.2855, 0.4531, 0.2244, 0.2996, 0.2933, 0.2937, 0.2835, 0.3705, 0.189, 0.2839, 0.2933, 0.2937, 0.2244, 0.2996, 0.189, 0.2839, 0.3243, 0.2711, 0.2933, 0.2937, 0.1782, 0.2376, 0.3243, 0.2711, 0.189, 0.2839, 0.1782, 0.2376, 0.3317, 0.2396, 0.3243, 0.2711, 0.1782, 0.2376, 0.3042, 0.2052, 0.3317, 0.2396, 0.2018, 0.2012, 0.3042, 0.2052, 0.1782, 0.2376, 0.2018, 0.2012, 0.2549, 0.2022, 0.3042, 0.2052])
me_rightcalfmesh.materials.append(mat_material_001)
me_rightcalfmesh.use_remesh_preserve_volume = False
me_rightcalfmesh.use_remesh_preserve_attributes = False
me_rightcalfmesh.use_mirror_vertex_groups = False
me_rightcalfmesh.update()
me_rightfootmesh = bpy.data.meshes.new('RightFootMesh')
me_rightfootmesh.from_pydata([(0.456, 0.0004586, 0.3437), (0.553, 0.0004586, 0.2842), (0.6135, 0.0004586, 0.187), (0.8361, 0.0004586, 0.1942), (0.8833, 0.0004586, 0.1222), (0.8732, 0.0004586, 0.02721), (0.8175, 0.0004586, -0.0628), (0.663, 0.0004586, -0.03799), (0.433, 0.0004586, -0.05434), (0.3049, 0.0004586, 0.02611), (0.2837, 0.0004586, 0.1373), (0.3376, 0.0004586, 0.2803)], [], [(11, 1, 0), (11, 2, 1), (10, 2, 11), (2, 4, 3), (10, 4, 2), (10, 5, 4), (9, 5, 10), (9, 6, 5), (8, 7, 9), (7, 6, 9)])
_uv = me_rightfootmesh.uv_layers.new(name='UVMap')
_uv.uv.foreach_set('vector', [0.5591, 0.7316, 0.6191, 0.7346, 0.5916, 0.7503, 0.5591, 0.7316, 0.6368, 0.708, 0.6191, 0.7346, 0.5453, 0.6913, 0.6368, 0.708, 0.5591, 0.7316, 0.6368, 0.708, 0.7126, 0.6923, 0.6989, 0.712, 0.5453, 0.6913, 0.7126, 0.6923, 0.6368, 0.708, 0.5453, 0.6913, 0.7107, 0.6657, 0.7126, 0.6923, 0.5522, 0.6605, 0.7107, 0.6657, 0.5453, 0.6913, 0.5522, 0.6605, 0.6959, 0.6401, 0.7107, 0.6657, 0.5886, 0.6391, 0.6526, 0.6457, 0.5522, 0.6605, 0.6526, 0.6457, 0.6959, 0.6401, 0.5522, 0.6605])
me_rightfootmesh.materials.append(mat_material_001)
me_rightfootmesh.use_remesh_preserve_volume = False
me_rightfootmesh.use_remesh_preserve_attributes = False
me_rightfootmesh.use_mirror_vertex_groups = False
me_rightfootmesh.update()
arm_skeletonarmature = bpy.data.armatures.new('SkeletonArmature')  # bones are not reproduced

# ---- objects
ob_skeleton = bpy.data.objects.new('Skeleton', arm_skeletonarmature)
ob_hips = bpy.data.objects.new('Hips', me_hipsmesh)
ob_torso = bpy.data.objects.new('Torso', me_torsomesh)
ob_head = bpy.data.objects.new('Head', me_headmesh)
ob_rightarm = bpy.data.objects.new('RightArm', me_rightarmmesh)
ob_rightforearm = bpy.data.objects.new('RightForearm', me_rightforearmmesh)
ob_righthand = bpy.data.objects.new('RightHand', me_righthandmesh)
ob_leftarm = bpy.data.objects.new('LeftArm', me_leftarmmesh)
ob_leftforearm = bpy.data.objects.new('LeftForearm', me_leftforearmmesh)
ob_lefthand = bpy.data.objects.new('LeftHand', me_lefthandmesh)
ob_leftthigh = bpy.data.objects.new('LeftThigh', me_leftthighmesh)
ob_leftcalf = bpy.data.objects.new('LeftCalf', me_leftcalfmesh)
ob_leftfoot = bpy.data.objects.new('LeftFoot', me_leftfootmesh)
ob_rightthigh = bpy.data.objects.new('RightThigh', me_rightthighmesh)
ob_rightcalf = bpy.data.objects.new('RightCalf', me_rightcalfmesh)
ob_rightfoot = bpy.data.objects.new('RightFoot', me_rightfootmesh)

# ---- transforms, parenting, visibility, modifiers, constraints
ob_skeleton.location = (0.0, 0.0, 0.0)
ob_skeleton.lineart.crease_threshold = 0.0
ob_hips.parent = ob_skeleton
ob_hips.location = (0.0, 0.0, 0.0)
ob_hips.lineart.crease_threshold = 0.0
_vg = ob_hips.vertex_groups.new(name='Hips')
ob_torso.parent = ob_skeleton
ob_torso.location = (0.0, 0.0, 0.0)
ob_torso.lineart.crease_threshold = 0.0
_vg = ob_torso.vertex_groups.new(name='Torso')
ob_head.parent = ob_skeleton
ob_head.location = (0.0, 0.0, 0.0)
ob_head.lineart.crease_threshold = 0.0
_vg = ob_head.vertex_groups.new(name='Head')
ob_rightarm.parent = ob_skeleton
ob_rightarm.location = (0.0, 0.0, 0.0)
ob_rightarm.lineart.crease_threshold = 0.0
_vg = ob_rightarm.vertex_groups.new(name='RightArm')
ob_rightforearm.parent = ob_skeleton
ob_rightforearm.location = (0.0, 0.0, 0.0)
ob_rightforearm.lineart.crease_threshold = 0.0
_vg = ob_rightforearm.vertex_groups.new(name='RightForearm')
ob_righthand.parent = ob_skeleton
ob_righthand.location = (0.0, 0.0, 0.0)
ob_righthand.lineart.crease_threshold = 0.0
_vg = ob_righthand.vertex_groups.new(name='RightHand')
ob_leftarm.parent = ob_skeleton
ob_leftarm.location = (0.0, 0.0, 0.0)
ob_leftarm.lineart.crease_threshold = 0.0
_vg = ob_leftarm.vertex_groups.new(name='LeftArm')
ob_leftforearm.parent = ob_skeleton
ob_leftforearm.location = (0.0, 0.0, 0.0)
ob_leftforearm.lineart.crease_threshold = 0.0
_vg = ob_leftforearm.vertex_groups.new(name='LeftForearm')
ob_lefthand.parent = ob_skeleton
ob_lefthand.location = (0.0, 0.0, 0.0)
ob_lefthand.is_shadow_catcher = True
ob_lefthand.lineart.crease_threshold = 0.0
ob_lefthand.cycles.use_motion_blur = False
_vg = ob_lefthand.vertex_groups.new(name='LeftHand')
ob_leftthigh.parent = ob_skeleton
ob_leftthigh.location = (0.0, 0.0, 0.0)
ob_leftthigh.lineart.crease_threshold = 0.0
_vg = ob_leftthigh.vertex_groups.new(name='LeftThigh')
ob_leftcalf.parent = ob_skeleton
ob_leftcalf.location = (0.0, 0.0, 0.0)
ob_leftcalf.lineart.crease_threshold = 0.0
_vg = ob_leftcalf.vertex_groups.new(name='LeftCalf')
ob_leftfoot.parent = ob_skeleton
ob_leftfoot.location = (0.0, 0.0, 0.0)
ob_leftfoot.lineart.crease_threshold = 0.0
_vg = ob_leftfoot.vertex_groups.new(name='LeftFoot')
ob_rightthigh.parent = ob_skeleton
ob_rightthigh.location = (0.0, 0.0, 0.0)
ob_rightthigh.lineart.crease_threshold = 0.0
_vg = ob_rightthigh.vertex_groups.new(name='RIghtThigh')
ob_rightcalf.parent = ob_skeleton
ob_rightcalf.location = (0.0, 0.0, 0.0)
ob_rightcalf.lineart.crease_threshold = 0.0
_vg = ob_rightcalf.vertex_groups.new(name='RightCalf')
ob_rightfoot.parent = ob_skeleton
ob_rightfoot.location = (0.0, 0.0, 0.0)
ob_rightfoot.lineart.crease_threshold = 0.0
_vg = ob_rightfoot.vertex_groups.new(name='RightFoot')

# ---- collection membership
col_collection_1.objects.link(ob_skeleton)
col_collection_1.objects.link(ob_hips)
col_collection_1.objects.link(ob_torso)
col_collection_1.objects.link(ob_head)
col_collection_1.objects.link(ob_rightarm)
col_collection_1.objects.link(ob_rightforearm)
col_collection_1.objects.link(ob_righthand)
col_collection_1.objects.link(ob_leftarm)
col_collection_1.objects.link(ob_leftforearm)
col_collection_1.objects.link(ob_lefthand)
col_collection_1.objects.link(ob_leftthigh)
col_collection_1.objects.link(ob_leftcalf)
col_collection_1.objects.link(ob_leftfoot)
col_collection_1.objects.link(ob_rightthigh)
col_collection_1.objects.link(ob_rightcalf)
col_collection_1.objects.link(ob_rightfoot)

# ---- scene / render settings (as saved in the file)
scene.frame_start = 1; scene.frame_end = 250; scene.frame_set(0)
scene.render.engine = 'CYCLES'
scene.render.resolution_percentage = 50
scene.render.dither_intensity = 0.0
scene.cycles.use_denoising = False
scene.cycles.samples = 128
scene.cycles.sampling_pattern = 'TABULATED_SOBOL'
scene.cycles.use_adaptive_sampling = False
scene.cycles.use_light_tree = False
scene.cycles.blur_glossy = 0.0
scene.cycles.sample_clamp_indirect = 0.0
scene.view_settings.view_transform = 'Standard'
bpy.context.view_layer.update()

# ---- added for rendering (the .blend has no active camera and no usable light): camera, sun
cam_auto = bpy.data.cameras.new('AutoCamera')
cam_auto.lens = 50.0
cam_auto.sensor_width = 36.0
cam_auto.clip_end = 1000.0
ob_auto_camera = bpy.data.objects.new('AutoCamera', cam_auto)
scene.collection.objects.link(ob_auto_camera)
ob_auto_camera.location = (5.45132, -6.73821, 6.40326)
ob_auto_camera.rotation_euler = (1.09748, -7.21219e-08, 0.694738)
scene.camera = ob_auto_camera
light_auto_sun = bpy.data.lights.new('AutoSun', 'SUN')
light_auto_sun.energy = 3.0
light_auto_sun.angle = 0.0523599
ob_auto_sun = bpy.data.objects.new('AutoSun', light_auto_sun)
scene.collection.objects.link(ob_auto_sun)
ob_auto_sun.rotation_euler = (0.872665, 0.174533, 0.523599)
bpy.context.view_layer.update()
